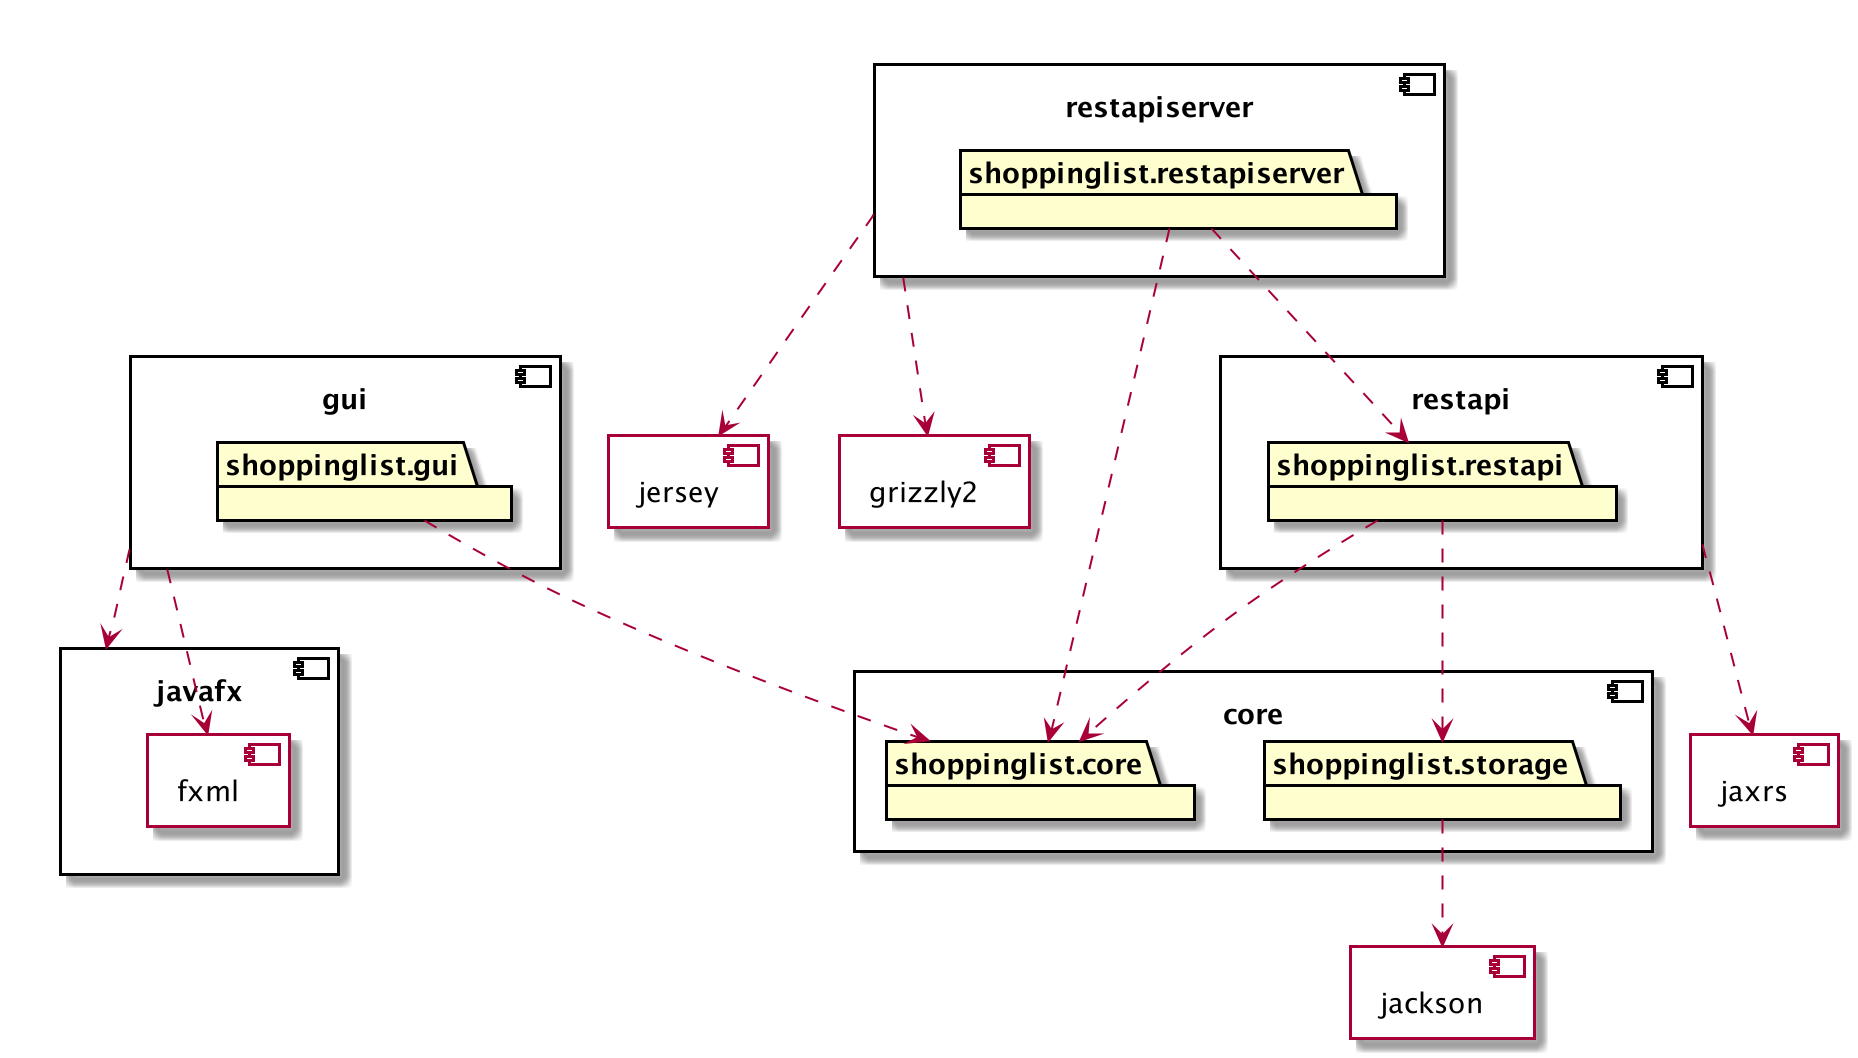

The diagram above was rendered by PlantUML. Its source (embedded in the PNG):
@startuml

component core {
	package shoppinglist.core
	package shoppinglist.storage
}

component gui {
	package shoppinglist.gui
}

component javafx {
	component fxml {
	}
}

component restapi{
    package shoppinglist.restapi
}

component restapiserver{
    package shoppinglist.restapiserver
}

component jackson{
}

component jersey{
}

component grizzly2{
}

component jaxrs{
}

shoppinglist.gui ..> shoppinglist.core
shoppinglist.restapi ..> shoppinglist.storage
shoppinglist.restapi ..> shoppinglist.core
shoppinglist.restapiserver ..>shoppinglist.restapi
shoppinglist.restapiserver ..> shoppinglist.core
restapi ..> jaxrs
restapiserver ..> jersey
restapiserver ..> grizzly2
gui ..> javafx
gui ..> fxml
shoppinglist.storage ..> jackson

@enduml